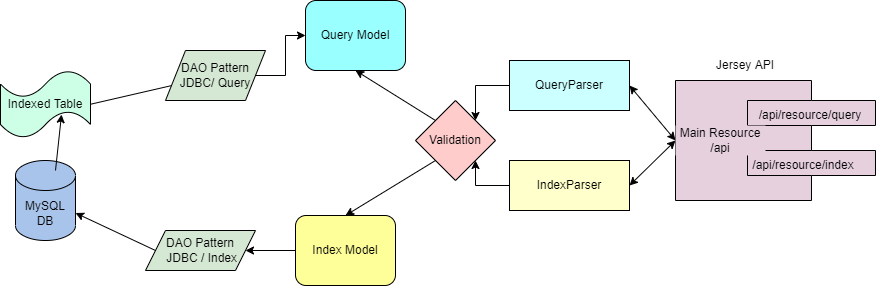

The diagram above was exported from draw.io. Its source (the exported page's mxGraphModel, read from the mxfile embedded in the PNG):
<mxGraphModel dx="2099" dy="794" grid="1" gridSize="10" guides="1" tooltips="1" connect="1" arrows="1" fold="1" page="1" pageScale="1" pageWidth="827" pageHeight="1169" math="0" shadow="0">
  <root>
    <mxCell id="0" />
    <mxCell id="1" parent="0" />
    <mxCell id="3VLppatcddNc_E8uHuhT-1" value="Index Model" style="rounded=1;whiteSpace=wrap;html=1;fillColor=#FFFF99;" vertex="1" parent="1">
      <mxGeometry x="200" y="395" width="100" height="70" as="geometry" />
    </mxCell>
    <mxCell id="3VLppatcddNc_E8uHuhT-3" value="MySQL&lt;br&gt;DB" style="shape=cylinder3;whiteSpace=wrap;html=1;boundedLbl=1;backgroundOutline=1;size=15;fillColor=#A9C4EB;" vertex="1" parent="1">
      <mxGeometry x="-80" y="340" width="60" height="80" as="geometry" />
    </mxCell>
    <mxCell id="3VLppatcddNc_E8uHuhT-4" value="Query Model" style="rounded=1;whiteSpace=wrap;html=1;fillColor=#99FFFF;" vertex="1" parent="1">
      <mxGeometry x="210" y="180" width="100" height="70" as="geometry" />
    </mxCell>
    <mxCell id="3VLppatcddNc_E8uHuhT-9" value="" style="endArrow=classic;html=1;rounded=0;exitX=0;exitY=0.5;exitDx=0;exitDy=0;entryX=1;entryY=0;entryDx=0;entryDy=52.5;entryPerimeter=0;startArrow=none;" edge="1" parent="1" source="3VLppatcddNc_E8uHuhT-58" target="3VLppatcddNc_E8uHuhT-3">
      <mxGeometry width="50" height="50" relative="1" as="geometry">
        <mxPoint x="40" y="435" as="sourcePoint" />
        <mxPoint x="170" y="160" as="targetPoint" />
      </mxGeometry>
    </mxCell>
    <mxCell id="3VLppatcddNc_E8uHuhT-54" style="edgeStyle=orthogonalEdgeStyle;rounded=0;orthogonalLoop=1;jettySize=auto;html=1;entryX=1;entryY=0;entryDx=0;entryDy=0;" edge="1" parent="1" source="3VLppatcddNc_E8uHuhT-20" target="3VLppatcddNc_E8uHuhT-46">
      <mxGeometry relative="1" as="geometry">
        <Array as="points">
          <mxPoint x="380" y="265" />
        </Array>
      </mxGeometry>
    </mxCell>
    <mxCell id="3VLppatcddNc_E8uHuhT-20" value="QueryParser" style="rounded=0;whiteSpace=wrap;html=1;fillColor=#CCFFFF;" vertex="1" parent="1">
      <mxGeometry x="414" y="240" width="120" height="50" as="geometry" />
    </mxCell>
    <mxCell id="3VLppatcddNc_E8uHuhT-56" style="edgeStyle=orthogonalEdgeStyle;rounded=0;orthogonalLoop=1;jettySize=auto;html=1;entryX=1;entryY=1;entryDx=0;entryDy=0;" edge="1" parent="1" source="3VLppatcddNc_E8uHuhT-21" target="3VLppatcddNc_E8uHuhT-46">
      <mxGeometry relative="1" as="geometry">
        <Array as="points">
          <mxPoint x="380" y="365" />
        </Array>
      </mxGeometry>
    </mxCell>
    <mxCell id="3VLppatcddNc_E8uHuhT-21" value="IndexParser" style="rounded=0;whiteSpace=wrap;html=1;fillColor=#FFFFCC;" vertex="1" parent="1">
      <mxGeometry x="414" y="340" width="120" height="50" as="geometry" />
    </mxCell>
    <mxCell id="3VLppatcddNc_E8uHuhT-59" style="edgeStyle=orthogonalEdgeStyle;rounded=0;orthogonalLoop=1;jettySize=auto;html=1;entryX=0;entryY=0.5;entryDx=0;entryDy=0;" edge="1" parent="1" source="3VLppatcddNc_E8uHuhT-17" target="3VLppatcddNc_E8uHuhT-4">
      <mxGeometry relative="1" as="geometry" />
    </mxCell>
    <mxCell id="3VLppatcddNc_E8uHuhT-17" value="DAO Pattern&lt;br&gt;JDBC/ Query" style="shape=parallelogram;perimeter=parallelogramPerimeter;whiteSpace=wrap;html=1;fixedSize=1;fillColor=#D5E8D4;" vertex="1" parent="1">
      <mxGeometry x="70" y="230" width="100" height="50" as="geometry" />
    </mxCell>
    <mxCell id="3VLppatcddNc_E8uHuhT-24" value="" style="endArrow=none;html=1;rounded=0;exitX=1;exitY=0.5;exitDx=0;exitDy=0;exitPerimeter=0;startArrow=none;" edge="1" parent="1" source="3VLppatcddNc_E8uHuhT-43" target="3VLppatcddNc_E8uHuhT-17">
      <mxGeometry width="50" height="50" relative="1" as="geometry">
        <mxPoint x="120" y="310" as="sourcePoint" />
        <mxPoint x="210" y="200" as="targetPoint" />
        <Array as="points" />
      </mxGeometry>
    </mxCell>
    <mxCell id="3VLppatcddNc_E8uHuhT-25" value="" style="shape=module;align=left;spacingLeft=20;align=center;verticalAlign=top;direction=west;jettyWidth=128;jettyHeight=25;fillColor=#E6D0DE;" vertex="1" parent="1">
      <mxGeometry x="580" y="260" width="200" height="120" as="geometry" />
    </mxCell>
    <mxCell id="3VLppatcddNc_E8uHuhT-27" value="/api/resource/query" style="text;html=1;strokeColor=none;fillColor=none;align=center;verticalAlign=middle;whiteSpace=wrap;rounded=0;" vertex="1" parent="1">
      <mxGeometry x="690" y="280" width="50" height="30" as="geometry" />
    </mxCell>
    <mxCell id="3VLppatcddNc_E8uHuhT-28" value="/api/resource/index" style="text;html=1;strokeColor=none;fillColor=none;align=center;verticalAlign=middle;whiteSpace=wrap;rounded=0;" vertex="1" parent="1">
      <mxGeometry x="696" y="330" width="24" height="30" as="geometry" />
    </mxCell>
    <mxCell id="3VLppatcddNc_E8uHuhT-34" value="" style="endArrow=classic;startArrow=classic;html=1;rounded=0;exitX=1;exitY=0.5;exitDx=0;exitDy=0;entryX=1;entryY=0.5;entryDx=0;entryDy=0;" edge="1" parent="1" source="3VLppatcddNc_E8uHuhT-20" target="3VLppatcddNc_E8uHuhT-25">
      <mxGeometry width="50" height="50" relative="1" as="geometry">
        <mxPoint x="510" y="330" as="sourcePoint" />
        <mxPoint x="530" y="300" as="targetPoint" />
      </mxGeometry>
    </mxCell>
    <mxCell id="3VLppatcddNc_E8uHuhT-35" value="" style="endArrow=classic;startArrow=classic;html=1;rounded=0;entryX=1;entryY=0.5;entryDx=0;entryDy=0;exitX=1;exitY=0.5;exitDx=0;exitDy=0;" edge="1" parent="1" source="3VLppatcddNc_E8uHuhT-21" target="3VLppatcddNc_E8uHuhT-25">
      <mxGeometry width="50" height="50" relative="1" as="geometry">
        <mxPoint x="480" y="400" as="sourcePoint" />
        <mxPoint x="530" y="350" as="targetPoint" />
      </mxGeometry>
    </mxCell>
    <mxCell id="3VLppatcddNc_E8uHuhT-40" style="edgeStyle=orthogonalEdgeStyle;rounded=0;orthogonalLoop=1;jettySize=auto;html=1;exitX=0.5;exitY=1;exitDx=0;exitDy=0;" edge="1" parent="1" source="3VLppatcddNc_E8uHuhT-1" target="3VLppatcddNc_E8uHuhT-1">
      <mxGeometry relative="1" as="geometry" />
    </mxCell>
    <mxCell id="3VLppatcddNc_E8uHuhT-43" value="Indexed Table" style="shape=tape;whiteSpace=wrap;html=1;fillColor=#CCFFE6;" vertex="1" parent="1">
      <mxGeometry x="-95" y="250" width="90" height="67.5" as="geometry" />
    </mxCell>
    <mxCell id="3VLppatcddNc_E8uHuhT-46" value="Validation" style="rhombus;whiteSpace=wrap;html=1;fillColor=#FFCCCC;" vertex="1" parent="1">
      <mxGeometry x="320" y="280" width="80" height="80" as="geometry" />
    </mxCell>
    <mxCell id="3VLppatcddNc_E8uHuhT-57" value="" style="endArrow=classic;html=1;rounded=0;entryX=1;entryY=0.5;entryDx=0;entryDy=0;exitX=0;exitY=0.5;exitDx=0;exitDy=0;" edge="1" parent="1" source="3VLppatcddNc_E8uHuhT-1" target="3VLppatcddNc_E8uHuhT-58">
      <mxGeometry width="50" height="50" relative="1" as="geometry">
        <mxPoint x="200" y="490" as="sourcePoint" />
        <mxPoint x="140" y="435" as="targetPoint" />
      </mxGeometry>
    </mxCell>
    <mxCell id="3VLppatcddNc_E8uHuhT-58" value="DAO Pattern&lt;br&gt;&amp;nbsp;JDBC / Index" style="shape=parallelogram;perimeter=parallelogramPerimeter;whiteSpace=wrap;html=1;fixedSize=1;fillColor=#D5E8D4;" vertex="1" parent="1">
      <mxGeometry x="50" y="410" width="110" height="40" as="geometry" />
    </mxCell>
    <mxCell id="3VLppatcddNc_E8uHuhT-60" style="edgeStyle=orthogonalEdgeStyle;rounded=0;orthogonalLoop=1;jettySize=auto;html=1;exitX=0.5;exitY=1;exitDx=0;exitDy=0;" edge="1" parent="1" source="3VLppatcddNc_E8uHuhT-4" target="3VLppatcddNc_E8uHuhT-4">
      <mxGeometry relative="1" as="geometry" />
    </mxCell>
    <mxCell id="3VLppatcddNc_E8uHuhT-63" value="" style="endArrow=classic;html=1;rounded=0;entryX=0.678;entryY=0.652;entryDx=0;entryDy=0;entryPerimeter=0;" edge="1" parent="1" target="3VLppatcddNc_E8uHuhT-43">
      <mxGeometry width="50" height="50" relative="1" as="geometry">
        <mxPoint x="-40" y="350" as="sourcePoint" />
        <mxPoint y="300" as="targetPoint" />
      </mxGeometry>
    </mxCell>
    <mxCell id="3VLppatcddNc_E8uHuhT-64" value="" style="endArrow=classic;html=1;rounded=0;entryX=0.5;entryY=1;entryDx=0;entryDy=0;exitX=0;exitY=0;exitDx=0;exitDy=0;" edge="1" parent="1" source="3VLppatcddNc_E8uHuhT-46" target="3VLppatcddNc_E8uHuhT-4">
      <mxGeometry width="50" height="50" relative="1" as="geometry">
        <mxPoint x="290" y="310" as="sourcePoint" />
        <mxPoint x="340" y="260" as="targetPoint" />
      </mxGeometry>
    </mxCell>
    <mxCell id="3VLppatcddNc_E8uHuhT-65" value="" style="endArrow=classic;html=1;rounded=0;exitX=0;exitY=1;exitDx=0;exitDy=0;entryX=0.5;entryY=0;entryDx=0;entryDy=0;" edge="1" parent="1" source="3VLppatcddNc_E8uHuhT-46" target="3VLppatcddNc_E8uHuhT-1">
      <mxGeometry width="50" height="50" relative="1" as="geometry">
        <mxPoint x="410" y="300" as="sourcePoint" />
        <mxPoint x="460" y="250" as="targetPoint" />
      </mxGeometry>
    </mxCell>
    <mxCell id="3VLppatcddNc_E8uHuhT-66" value="Main Resource /api" style="text;html=1;strokeColor=none;fillColor=#E6D0DE;align=center;verticalAlign=middle;whiteSpace=wrap;rounded=0;" vertex="1" parent="1">
      <mxGeometry x="580" y="305" width="90" height="30" as="geometry" />
    </mxCell>
    <mxCell id="3VLppatcddNc_E8uHuhT-68" value="Jersey API" style="text;html=1;strokeColor=none;fillColor=none;align=center;verticalAlign=middle;whiteSpace=wrap;rounded=0;" vertex="1" parent="1">
      <mxGeometry x="610" y="230" width="80" height="30" as="geometry" />
    </mxCell>
  </root>
</mxGraphModel>